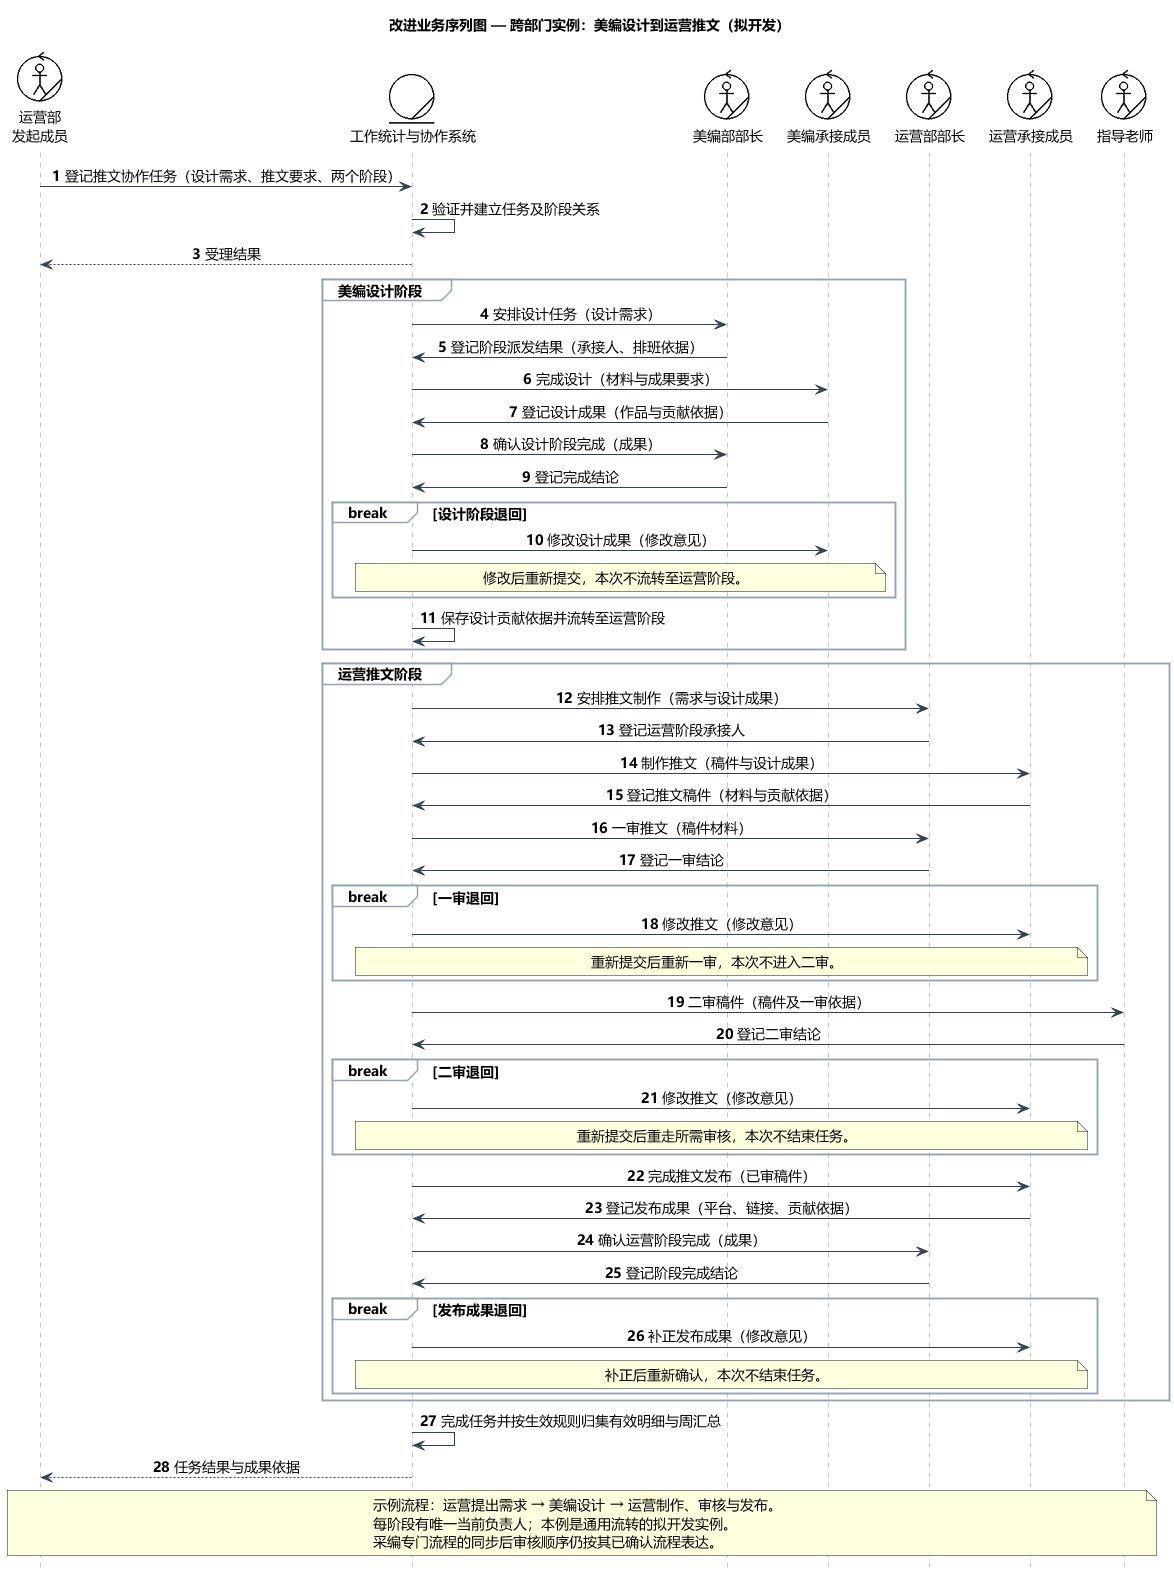

The diagram above was rendered by PlantUML. Its source (embedded in the PNG):
@startuml
title 改进业务序列图 — 跨部门实例：美编设计到运营推文（拟开发）
!include course-notation.iuml
skinparam defaultFontName Microsoft YaHei
skinparam defaultFontSize 14
skinparam shadowing false
skinparam backgroundColor white
skinparam sequenceParticipantBorderColor transparent
skinparam sequenceParticipantBackgroundColor transparent
skinparam sequenceLifeLineBorderColor #8B96A5
skinparam sequenceArrowColor #334155
skinparam sequenceGroupBackgroundColor white
skinparam sequenceGroupBorderColor #94A3B8
skinparam sequenceMessageAlign center
hide footbox
autonumber
participant "<$worker>\n运营部\n发起成员" as R
participant "<$entity>\n工作统计与协作系统" as S
participant "<$worker>\n美编部部长" as M
participant "<$worker>\n美编承接成员" as C
participant "<$worker>\n运营部部长" as OM
participant "<$worker>\n运营承接成员" as OC
participant "<$worker>\n指导老师" as T

R -> S: 登记推文协作任务（设计需求、推文要求、两个阶段）
S -> S: 验证并建立任务及阶段关系
S --> R: 受理结果
group 美编设计阶段
  S -> M: 安排设计任务（设计需求）
  M -> S: 登记阶段派发结果（承接人、排班依据）
  S -> C: 完成设计（材料与成果要求）
  C -> S: 登记设计成果（作品与贡献依据）
  S -> M: 确认设计阶段完成（成果）
  M -> S: 登记完成结论
  break 设计阶段退回
    S -> C: 修改设计成果（修改意见）
    note over S,C: 修改后重新提交，本次不流转至运营阶段。
  end
  S -> S: 保存设计贡献依据并流转至运营阶段
end
group 运营推文阶段
  S -> OM: 安排推文制作（需求与设计成果）
  OM -> S: 登记运营阶段承接人
  S -> OC: 制作推文（稿件与设计成果）
  OC -> S: 登记推文稿件（材料与贡献依据）
  S -> OM: 一审推文（稿件材料）
  OM -> S: 登记一审结论
  break 一审退回
    S -> OC: 修改推文（修改意见）
    note over S,OC: 重新提交后重新一审，本次不进入二审。
  end
  S -> T: 二审稿件（稿件及一审依据）
  T -> S: 登记二审结论
  break 二审退回
    S -> OC: 修改推文（修改意见）
    note over S,OC: 重新提交后重走所需审核，本次不结束任务。
  end
  S -> OC: 完成推文发布（已审稿件）
  OC -> S: 登记发布成果（平台、链接、贡献依据）
  S -> OM: 确认运营阶段完成（成果）
  OM -> S: 登记阶段完成结论
  break 发布成果退回
    S -> OC: 补正发布成果（修改意见）
    note over S,OC: 补正后重新确认，本次不结束任务。
  end
end
S -> S: 完成任务并按生效规则归集有效明细与周汇总
S --> R: 任务结果与成果依据
note over R,T
  示例流程：运营提出需求 → 美编设计 → 运营制作、审核与发布。
  每阶段有唯一当前负责人；本例是通用流转的拟开发实例。
  采编专门流程的同步后审核顺序仍按其已确认流程表达。
end note
@enduml